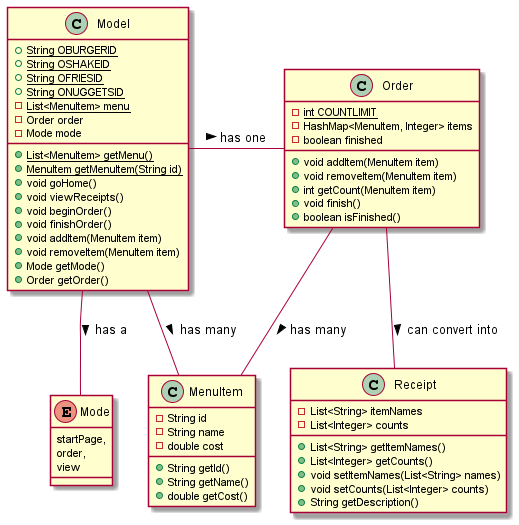

The diagram above was rendered by PlantUML. Its source (embedded in the PNG):
@startuml core-class-diagram

class Model {
  +{static} String OBURGERID
  +{static} String OSHAKEID
  +{static} String OFRIESID
  +{static} String ONUGGETSID
  -{static} List<MenuItem> menu
  -Order order
  -Mode mode
  +{static} List<MenuItem> getMenu()
  +{static} MenuItem getMenuItem(String id)
  +void goHome()
  +void viewReceipts()
  +void beginOrder()
  +void finishOrder()
  +void addItem(MenuItem item)
  +void removeItem(MenuItem item)
  +Mode getMode()
  +Order getOrder()
}
enum Mode {
  startPage,
  order,
  view
}
class Order {
  -{static} int COUNTLIMIT
  -HashMap<MenuItem, Integer> items
  -boolean finished
  +void addItem(MenuItem item)
  +void removeItem(MenuItem item)
  +int getCount(MenuItem item)
  +void finish()
  +boolean isFinished()
}
class Receipt {
  -List<String> itemNames
  -List<Integer> counts
  +List<String> getItemNames()
  +List<Integer> getCounts()
  +void setItemNames(List<String> names)
  +void setCounts(List<Integer> counts)
  +String getDescription()
}
class MenuItem {
  -String id
  -String name
  -double cost
  +String getId()
  +String getName()
  +double getCost()
}

Model -- Mode : > has a
Model - Order : > has one
Model - MenuItem : > has many
Order -- MenuItem : > has many
Order -- Receipt : > can convert into

@enduml